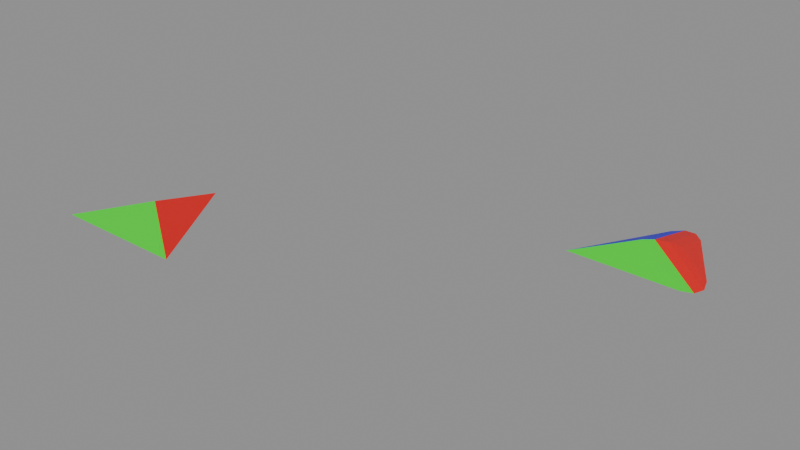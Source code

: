 # Source: tri1gap_test_9.blend  (saved by Blender 5.2.42; exported with 4.5.12 LTS)
import bpy
from mathutils import Matrix  # noqa: F401  (used for matrix-valued properties, if any)

bpy.ops.wm.read_factory_settings(use_empty=True)
scene = bpy.context.scene
scene.name = 'Scene'

# ---- materials (node trees are filled in below, after node groups)
mat_material = bpy.data.materials.new('Material')
mat_material_001 = bpy.data.materials.new('Material.001')
mat_material_002 = bpy.data.materials.new('Material.002')

# ---- node groups
ng_geometry_nodes_001 = bpy.data.node_groups.new('Geometry Nodes.001', 'GeometryNodeTree')
_s = ng_geometry_nodes_001.interface.new_socket(name='Geometry', in_out='OUTPUT', socket_type='NodeSocketGeometry')
_s = ng_geometry_nodes_001.interface.new_socket(name='Geometry', in_out='INPUT', socket_type='NodeSocketGeometry')
ng_geometry_nodes_001.is_modifier = True
_N = ng_geometry_nodes_001.nodes; _L = ng_geometry_nodes_001.links
n0 = _N.new('NodeGroupInput'); n0.name = 'Group Input'; n0.location = (-364, 144)
n1 = _N.new('NodeGroupOutput'); n1.name = 'Group Output'; n1.location = (200, 0)
n2 = _N.new('NodeUndefined'); n2.name = 'Mesh Bevel'; n2.location = (-80, 100)
n2.inputs[7].default_value = 0.1
n2.inputs[8].default_value = False
n2.inputs[9].default_value = 0.0
n2.inputs[10].default_value = 3
n2.inputs[11].default_value = 0.5
n3 = _N.new('ShaderNodeValue'); n3.name = 'Value'; n3.location = (-334, -17)
n3.outputs[0].default_value = 0.2
n4 = _N.new('GeometryNodeInputNamedAttribute'); n4.name = 'Named Attribute'; n4.location = (-597, 61)
n4.inputs[0].default_value = 'bevel_weight_edge'
_L.new(n2.outputs[0], n1.inputs[0])
_L.new(n0.outputs[0], n2.inputs[0])
_L.new(n4.outputs[0], n2.inputs[1])
_L.new(n3.outputs[0], n2.inputs[3])
_L.new(n3.outputs[0], n2.inputs[4])
_L.new(n3.outputs[0], n2.inputs[5])
_L.new(n3.outputs[0], n2.inputs[6])
n1.is_active_output = True

# ---- material node trees
mat_material.use_nodes = True; mat_material.node_tree.nodes.clear()
_N = mat_material.node_tree.nodes; _L = mat_material.node_tree.links
n0 = _N.new('ShaderNodeBsdfPrincipled'); n0.name = 'Principled BSDF'; n0.location = (-200, 100)
n0.inputs[0].default_value = (0.8, 0.004631, 0.004631, 1.0)
n1 = _N.new('ShaderNodeOutputMaterial'); n1.name = 'Material Output'; n1.location = (200, 100)
_L.new(n0.outputs[0], n1.inputs[0])
n1.is_active_output = True
mat_material_001.use_nodes = True; mat_material_001.node_tree.nodes.clear()
_N = mat_material_001.node_tree.nodes; _L = mat_material_001.node_tree.links
n0 = _N.new('ShaderNodeBsdfPrincipled'); n0.name = 'Principled BSDF'; n0.location = (-200, 100)
n0.inputs[0].default_value = (0.001333, 0.8, 0.0003533, 1.0)
n1 = _N.new('ShaderNodeOutputMaterial'); n1.name = 'Material Output'; n1.location = (200, 100)
_L.new(n0.outputs[0], n1.inputs[0])
n1.is_active_output = True
mat_material_002.use_nodes = True; mat_material_002.node_tree.nodes.clear()
_N = mat_material_002.node_tree.nodes; _L = mat_material_002.node_tree.links
n0 = _N.new('ShaderNodeBsdfPrincipled'); n0.name = 'Principled BSDF'; n0.location = (-200, 100)
n0.inputs[0].default_value = (0.01261, 0.0003017, 0.8, 1.0)
n1 = _N.new('ShaderNodeOutputMaterial'); n1.name = 'Material Output'; n1.location = (200, 100)
_L.new(n0.outputs[0], n1.inputs[0])
n1.is_active_output = True

# ---- meshes
me_test_object = bpy.data.meshes.new('test_object')
me_test_object.from_pydata([(0.0, 1.0, 0.0), (-0.866, -0.5, 0.0), (0.866, -0.5, 0.0), (-0.01296, 0.08459, 0.2259)], [], [(0, 3, 1), (1, 3, 2), (2, 3, 0)])
me_test_object.polygons.foreach_set('material_index', [2, 1, 0])
_uv = me_test_object.uv_layers.new(name='UVMap')
_uv.uv.foreach_set('vector', [0.5, 0.926, 0.4928, 0.4202, 0.02151, 0.0972, 0.02151, 0.0972, 0.4928, 0.4202, 0.9785, 0.0972, 0.9785, 0.6661, 0.4928, 0.4202, 0.5, 0.926])
me_test_object.materials.append(mat_material)
me_test_object.materials.append(mat_material_001)
me_test_object.materials.append(mat_material_002)
me_test_object.update()
me_modifier_object = bpy.data.meshes.new('modifier_object')
me_modifier_object.from_pydata([(0.0, 1.0, 0.0), (-0.866, -0.5, 0.0), (0.866, -0.5, 0.0), (-0.01296, 0.08459, 0.2259)], [], [(0, 3, 1), (1, 3, 2), (2, 3, 0)])
me_modifier_object.polygons.foreach_set('material_index', [2, 1, 0])
_uv = me_modifier_object.uv_layers.new(name='UVMap')
_uv.uv.foreach_set('vector', [0.5, 0.926, 0.4928, 0.4202, 0.02151, 0.0972, 0.02151, 0.0972, 0.4928, 0.4202, 0.9785, 0.0972, 0.9785, 0.6661, 0.4928, 0.4202, 0.5, 0.926])
me_modifier_object.materials.append(mat_material)
me_modifier_object.materials.append(mat_material_001)
me_modifier_object.materials.append(mat_material_002)
me_modifier_object.update()
me_test_object_001 = bpy.data.meshes.new('test_object.001')
me_test_object_001.from_pydata([(-0.866, -0.5, 0.0), (0.1812, 0.6862, 0.0), (-0.1885, 0.6736, 1.49e-08), (0.06533, 0.7994, 0.0), (-0.06995, 0.7948, 7.451e-09), (0.5215, -0.5, 0.0), (0.6586, -0.1408, -2.235e-08), (0.666, -0.4519, -3.725e-09), (0.7162, -0.3204, -1.118e-08), (0.174, 0.1815, 0.1245), (-0.1944, -0.02656, 0.1745), (0.05622, 0.1182, 0.1683), (-0.07863, 0.042, 0.1866)], [], [(9, 6, 8, 11), (11, 8, 7, 12), (12, 7, 5, 10), (1, 9, 11, 3), (3, 11, 12, 4), (4, 12, 10, 2), (2, 10, 0), (6, 9, 1), (0, 10, 5)])
me_test_object_001.polygons.foreach_set('material_index', [0, 0, 1, 0, 0, 2, 2, 0, 1])
_uv = me_test_object_001.uv_layers.new(name='UVMap')
_uv.uv.foreach_set('vector', [0.5961, 0.5928, 0.8639, 0.7284, 0.8993, 0.6739, 0.5349, 0.4895, 0.5349, 0.4895, 0.8993, 0.6739, 0.8935, 0.6231, 0.4726, 0.4096, 0.4726, 0.4096, 0.8935, 0.1537, 0.7881, 0.0972, 0.3926, 0.358, 0.6001, 0.8716, 0.5961, 0.5928, 0.5349, 0.4895, 0.54, 0.8656, 0.54, 0.8656, 0.5349, 0.4895, 0.4726, 0.4096, 0.4572, 0.8149, 0.4572, 0.8149, 0.4726, 0.4096, 0.3926, 0.358, 0.3959, 0.7456, 0.3959, 0.7456, 0.3926, 0.358, 0.02151, 0.0972, 0.8639, 0.7284, 0.5961, 0.5928, 0.6001, 0.8716, 0.02151, 0.0972, 0.3926, 0.358, 0.7881, 0.0972])
me_test_object_001.materials.append(mat_material)
me_test_object_001.materials.append(mat_material_001)
me_test_object_001.materials.append(mat_material_002)
me_test_object_001.update()

# ---- objects
ob_test_object = bpy.data.objects.new('test_object', me_test_object)
ob_modifier_object = bpy.data.objects.new('modifier_object', me_modifier_object)
ob_expected_object = bpy.data.objects.new('expected_object', me_test_object_001)

# ---- transforms, parenting, visibility, modifiers, constraints
ob_test_object.location = (0.0, 0.0, 0.0)
_m = ob_test_object.modifiers.new('GeometryNodes', 'NODES')
_m.node_group = ng_geometry_nodes_001
ob_modifier_object.location = (-5.0, 0.0, 0.0)
_m = ob_modifier_object.modifiers.new('Bevel', 'BEVEL')
_m.width = 0.2
_m.width_pct = 0.2
_m.segments = 3
_m.limit_method = 'WEIGHT'
_m.use_clamp_overlap = False
_m.loop_slide = False
ob_expected_object.location = (0.0, 3.0, 0.0)

# ---- collection membership
scene.collection.objects.link(ob_test_object)
scene.collection.objects.link(ob_modifier_object)
scene.collection.objects.link(ob_expected_object)

# ---- scene / render settings (as saved in the file)
scene.frame_start = 1; scene.frame_end = 250; scene.frame_set(1)
scene.render.engine = 'BLENDER_EEVEE_NEXT'
scene.render.bake_bias = 0.0
scene.render.bake_samples = 0
scene.cycles.sampling_pattern = 'TABULATED_SOBOL'
scene.eevee.use_volume_custom_range = False
scene.eevee.fast_gi_thickness_far = 0.0
bpy.context.view_layer.update()

# ---- added for rendering (the .blend has no active camera and no usable light): camera, sun + grey world if the file has none
cam_auto = bpy.data.cameras.new('AutoCamera')
cam_auto.lens = 50.0
cam_auto.sensor_width = 36.0
cam_auto.clip_end = 1000.0
ob_auto_camera = bpy.data.objects.new('AutoCamera', cam_auto)
scene.collection.objects.link(ob_auto_camera)
ob_auto_camera.location = (4.70117, -7.08163, 5.91419)
ob_auto_camera.rotation_euler = (1.09748, -7.21219e-08, 0.694738)
scene.camera = ob_auto_camera
light_auto_sun = bpy.data.lights.new('AutoSun', 'SUN')
light_auto_sun.energy = 3.0
light_auto_sun.angle = 0.0523599
ob_auto_sun = bpy.data.objects.new('AutoSun', light_auto_sun)
scene.collection.objects.link(ob_auto_sun)
ob_auto_sun.rotation_euler = (0.872665, 0.174533, 0.523599)
if scene.world is None:
    world_auto = bpy.data.worlds.new('AutoWorld')
    world_auto.color = (0.3, 0.3, 0.3)
    scene.world = world_auto
bpy.context.view_layer.update()
